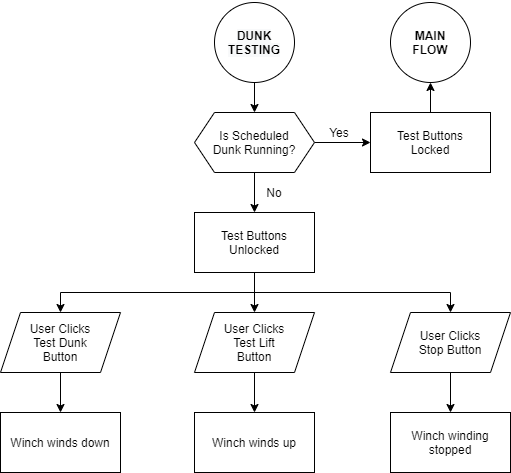

The diagram above was exported from draw.io. Its source (the exported page's mxGraphModel, read from the mxfile embedded in the PNG):
<mxGraphModel dx="1064" dy="807" grid="1" gridSize="10" guides="1" tooltips="1" connect="1" arrows="1" fold="1" page="1" pageScale="1" pageWidth="827" pageHeight="1169" math="0" shadow="0">
  <root>
    <mxCell id="nyskgHyJ_QOrFZwW7iDR-0" />
    <mxCell id="nyskgHyJ_QOrFZwW7iDR-1" parent="nyskgHyJ_QOrFZwW7iDR-0" />
    <mxCell id="_JM-85rb-8AN9ASL0oig-13" style="edgeStyle=orthogonalEdgeStyle;rounded=0;orthogonalLoop=1;jettySize=auto;html=1;exitX=0.5;exitY=1;exitDx=0;exitDy=0;entryX=0.5;entryY=0;entryDx=0;entryDy=0;" parent="nyskgHyJ_QOrFZwW7iDR-1" source="7PQdmTOjogBpS2RVSZ_J-0" target="_JM-85rb-8AN9ASL0oig-12" edge="1">
      <mxGeometry relative="1" as="geometry" />
    </mxCell>
    <mxCell id="7PQdmTOjogBpS2RVSZ_J-0" value="User Clicks&lt;br&gt;Test Dunk&lt;br&gt;Button" style="shape=parallelogram;perimeter=parallelogramPerimeter;whiteSpace=wrap;html=1;fixedSize=1;" parent="nyskgHyJ_QOrFZwW7iDR-1" vertex="1">
      <mxGeometry x="160" y="350" width="120" height="60" as="geometry" />
    </mxCell>
    <mxCell id="_JM-85rb-8AN9ASL0oig-17" style="edgeStyle=orthogonalEdgeStyle;rounded=0;orthogonalLoop=1;jettySize=auto;html=1;exitX=0.5;exitY=1;exitDx=0;exitDy=0;entryX=0.5;entryY=0;entryDx=0;entryDy=0;" parent="nyskgHyJ_QOrFZwW7iDR-1" source="7PQdmTOjogBpS2RVSZ_J-1" target="_JM-85rb-8AN9ASL0oig-16" edge="1">
      <mxGeometry relative="1" as="geometry" />
    </mxCell>
    <mxCell id="7PQdmTOjogBpS2RVSZ_J-1" value="User Clicks&lt;br&gt;Stop Button" style="shape=parallelogram;perimeter=parallelogramPerimeter;whiteSpace=wrap;html=1;fixedSize=1;" parent="nyskgHyJ_QOrFZwW7iDR-1" vertex="1">
      <mxGeometry x="550" y="350" width="120" height="60" as="geometry" />
    </mxCell>
    <mxCell id="_JM-85rb-8AN9ASL0oig-15" style="edgeStyle=orthogonalEdgeStyle;rounded=0;orthogonalLoop=1;jettySize=auto;html=1;exitX=0.5;exitY=1;exitDx=0;exitDy=0;entryX=0.5;entryY=0;entryDx=0;entryDy=0;" parent="nyskgHyJ_QOrFZwW7iDR-1" source="7PQdmTOjogBpS2RVSZ_J-2" target="_JM-85rb-8AN9ASL0oig-14" edge="1">
      <mxGeometry relative="1" as="geometry" />
    </mxCell>
    <mxCell id="7PQdmTOjogBpS2RVSZ_J-2" value="User Clicks&lt;br&gt;Test Lift&lt;br&gt;Button" style="shape=parallelogram;perimeter=parallelogramPerimeter;whiteSpace=wrap;html=1;fixedSize=1;" parent="nyskgHyJ_QOrFZwW7iDR-1" vertex="1">
      <mxGeometry x="354" y="350" width="120" height="60" as="geometry" />
    </mxCell>
    <mxCell id="-kONjx9M6bXo5zUOjYG_-7" style="edgeStyle=orthogonalEdgeStyle;rounded=0;orthogonalLoop=1;jettySize=auto;html=1;exitX=0.5;exitY=1;exitDx=0;exitDy=0;entryX=0.5;entryY=0;entryDx=0;entryDy=0;" parent="nyskgHyJ_QOrFZwW7iDR-1" target="-kONjx9M6bXo5zUOjYG_-6" edge="1">
      <mxGeometry relative="1" as="geometry">
        <mxPoint x="414" y="110" as="sourcePoint" />
      </mxGeometry>
    </mxCell>
    <mxCell id="_JM-85rb-8AN9ASL0oig-2" style="edgeStyle=orthogonalEdgeStyle;rounded=0;orthogonalLoop=1;jettySize=auto;html=1;exitX=1;exitY=0.5;exitDx=0;exitDy=0;" parent="nyskgHyJ_QOrFZwW7iDR-1" source="-kONjx9M6bXo5zUOjYG_-6" target="_JM-85rb-8AN9ASL0oig-0" edge="1">
      <mxGeometry relative="1" as="geometry" />
    </mxCell>
    <mxCell id="_JM-85rb-8AN9ASL0oig-5" style="edgeStyle=orthogonalEdgeStyle;rounded=0;orthogonalLoop=1;jettySize=auto;html=1;exitX=0.5;exitY=1;exitDx=0;exitDy=0;entryX=0.5;entryY=0;entryDx=0;entryDy=0;" parent="nyskgHyJ_QOrFZwW7iDR-1" source="-kONjx9M6bXo5zUOjYG_-6" target="_JM-85rb-8AN9ASL0oig-4" edge="1">
      <mxGeometry relative="1" as="geometry" />
    </mxCell>
    <mxCell id="-kONjx9M6bXo5zUOjYG_-6" value="Is Scheduled&lt;br&gt;Dunk Running?" style="shape=hexagon;perimeter=hexagonPerimeter2;whiteSpace=wrap;html=1;fixedSize=1;" parent="nyskgHyJ_QOrFZwW7iDR-1" vertex="1">
      <mxGeometry x="354" y="150" width="120" height="60" as="geometry" />
    </mxCell>
    <mxCell id="-kONjx9M6bXo5zUOjYG_-9" value="Yes" style="text;html=1;strokeColor=none;fillColor=none;align=center;verticalAlign=middle;whiteSpace=wrap;rounded=0;" parent="nyskgHyJ_QOrFZwW7iDR-1" vertex="1">
      <mxGeometry x="479" y="160" width="40" height="20" as="geometry" />
    </mxCell>
    <mxCell id="JdqJiVhBcnv2ABB4XtxS-1" style="edgeStyle=orthogonalEdgeStyle;rounded=0;orthogonalLoop=1;jettySize=auto;html=1;exitX=0.5;exitY=0;exitDx=0;exitDy=0;entryX=0.5;entryY=1;entryDx=0;entryDy=0;" parent="nyskgHyJ_QOrFZwW7iDR-1" source="_JM-85rb-8AN9ASL0oig-0" target="JdqJiVhBcnv2ABB4XtxS-0" edge="1">
      <mxGeometry relative="1" as="geometry" />
    </mxCell>
    <mxCell id="_JM-85rb-8AN9ASL0oig-0" value="Test Buttons&lt;br&gt;Locked" style="rounded=0;whiteSpace=wrap;html=1;" parent="nyskgHyJ_QOrFZwW7iDR-1" vertex="1">
      <mxGeometry x="530" y="150" width="120" height="60" as="geometry" />
    </mxCell>
    <mxCell id="_JM-85rb-8AN9ASL0oig-9" style="edgeStyle=orthogonalEdgeStyle;rounded=0;orthogonalLoop=1;jettySize=auto;html=1;exitX=0.5;exitY=1;exitDx=0;exitDy=0;entryX=0.5;entryY=0;entryDx=0;entryDy=0;" parent="nyskgHyJ_QOrFZwW7iDR-1" source="_JM-85rb-8AN9ASL0oig-4" target="7PQdmTOjogBpS2RVSZ_J-2" edge="1">
      <mxGeometry relative="1" as="geometry" />
    </mxCell>
    <mxCell id="_JM-85rb-8AN9ASL0oig-10" style="edgeStyle=orthogonalEdgeStyle;rounded=0;orthogonalLoop=1;jettySize=auto;html=1;exitX=0.5;exitY=1;exitDx=0;exitDy=0;entryX=0.5;entryY=0;entryDx=0;entryDy=0;" parent="nyskgHyJ_QOrFZwW7iDR-1" source="_JM-85rb-8AN9ASL0oig-4" target="7PQdmTOjogBpS2RVSZ_J-0" edge="1">
      <mxGeometry relative="1" as="geometry" />
    </mxCell>
    <mxCell id="_JM-85rb-8AN9ASL0oig-11" style="edgeStyle=orthogonalEdgeStyle;rounded=0;orthogonalLoop=1;jettySize=auto;html=1;exitX=0.5;exitY=1;exitDx=0;exitDy=0;entryX=0.5;entryY=0;entryDx=0;entryDy=0;" parent="nyskgHyJ_QOrFZwW7iDR-1" source="_JM-85rb-8AN9ASL0oig-4" target="7PQdmTOjogBpS2RVSZ_J-1" edge="1">
      <mxGeometry relative="1" as="geometry" />
    </mxCell>
    <mxCell id="_JM-85rb-8AN9ASL0oig-4" value="Test Buttons&lt;br&gt;Unlocked" style="rounded=0;whiteSpace=wrap;html=1;" parent="nyskgHyJ_QOrFZwW7iDR-1" vertex="1">
      <mxGeometry x="354" y="250" width="120" height="60" as="geometry" />
    </mxCell>
    <mxCell id="_JM-85rb-8AN9ASL0oig-6" value="No" style="text;html=1;strokeColor=none;fillColor=none;align=center;verticalAlign=middle;whiteSpace=wrap;rounded=0;" parent="nyskgHyJ_QOrFZwW7iDR-1" vertex="1">
      <mxGeometry x="414" y="220" width="40" height="20" as="geometry" />
    </mxCell>
    <mxCell id="_JM-85rb-8AN9ASL0oig-12" value="Winch winds down" style="rounded=0;whiteSpace=wrap;html=1;" parent="nyskgHyJ_QOrFZwW7iDR-1" vertex="1">
      <mxGeometry x="160" y="450" width="120" height="60" as="geometry" />
    </mxCell>
    <mxCell id="_JM-85rb-8AN9ASL0oig-14" value="Winch winds up" style="rounded=0;whiteSpace=wrap;html=1;" parent="nyskgHyJ_QOrFZwW7iDR-1" vertex="1">
      <mxGeometry x="354" y="450" width="120" height="60" as="geometry" />
    </mxCell>
    <mxCell id="_JM-85rb-8AN9ASL0oig-16" value="Winch winding&lt;br&gt;stopped" style="rounded=0;whiteSpace=wrap;html=1;" parent="nyskgHyJ_QOrFZwW7iDR-1" vertex="1">
      <mxGeometry x="550" y="450" width="120" height="60" as="geometry" />
    </mxCell>
    <mxCell id="0tk3VV1NW2Y-s6_AObxw-1" value="&#10;&#10;&lt;b style=&quot;color: rgb(0, 0, 0); font-family: helvetica; font-size: 12px; font-style: normal; letter-spacing: normal; text-align: center; text-indent: 0px; text-transform: none; word-spacing: 0px; background-color: rgb(248, 249, 250);&quot;&gt;DUNK&lt;br&gt;TESTING&lt;/b&gt;&#10;&#10;" style="ellipse;whiteSpace=wrap;html=1;aspect=fixed;" parent="nyskgHyJ_QOrFZwW7iDR-1" vertex="1">
      <mxGeometry x="374" y="40" width="80" height="80" as="geometry" />
    </mxCell>
    <mxCell id="JdqJiVhBcnv2ABB4XtxS-0" value="&lt;b&gt;MAIN&lt;br&gt;FLOW&lt;/b&gt;" style="ellipse;whiteSpace=wrap;html=1;aspect=fixed;" parent="nyskgHyJ_QOrFZwW7iDR-1" vertex="1">
      <mxGeometry x="550" y="40" width="80" height="80" as="geometry" />
    </mxCell>
  </root>
</mxGraphModel>